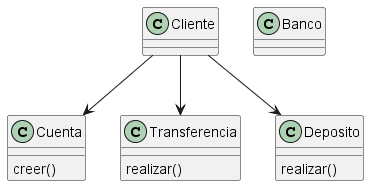

The diagram above was rendered by PlantUML. Its source (embedded in the PNG):
@startuml
class Cliente
Cliente --> Cuenta
Cliente --> Transferencia
Cliente --> Deposito
class Transferencia
Transferencia : realizar()
class Cuenta
Cuenta : creer()
class Banco
class Deposito
Deposito : realizar()
@enduml